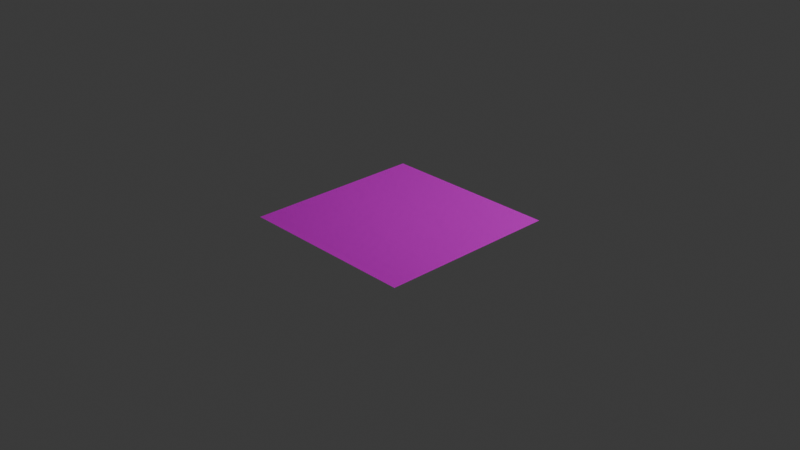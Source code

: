 # Source: render_landscape.blend  (saved by Blender 4.5.90; exported with 4.5.12 LTS)
import bpy
from mathutils import Matrix  # noqa: F401  (used for matrix-valued properties, if any)

bpy.ops.wm.read_factory_settings(use_empty=True)
scene = bpy.context.scene
scene.name = 'Scene'

# ---- collections
col_collection = bpy.data.collections.new('Collection'); scene.collection.children.link(col_collection)

# ---- images (referenced by path relative to the original .blend; pixels are not part of the script)
import os
ASSET_DIR = os.environ.get("B2B_ASSET_DIR", "")  # directory of the original .blend (textures are referenced by path, not embedded)
HERE = os.path.dirname(os.path.abspath(__file__))  # packed textures are extracted next to this script under _unpacked/

def load_image(name, relpath, width, height, colorspace="sRGB"):
    """Load a texture the original file referenced (path relative to the .blend, or extracted next to this script)."""
    p = next((c for c in (os.path.join(HERE, relpath), os.path.join(ASSET_DIR, relpath)) if relpath and os.path.exists(c)), "")
    if p:
        img = bpy.data.images.load(p, check_existing=True)
        img.name = name
    else:  # same state as the original file: an image datablock whose file is absent (Cycles renders it pink)
        img = bpy.data.images.new(name, width, height)
        img.source = "FILE"
        img.filepath = "//" + (relpath or name)
    img.colorspace_settings.name = colorspace
    return img
img_default_m_png = load_image('default_m.png', 'default_m.png', 1024, 1024, 'Non-Color')
img_grass_1_normal_png = load_image('Grass_1_normal.PNG', 'Grass_1_normal.PNG', 1024, 1024, 'Non-Color')
img_grass_1_png = load_image('Grass_1.PNG', 'Grass_1.PNG', 1024, 1024, 'sRGB')
img_ground_1_png = load_image('Ground_1.PNG', 'Ground_1.PNG', 1024, 1024, 'sRGB')
img_ground_2_png = load_image('Ground_2.PNG', 'Ground_2.PNG', 1024, 1024, 'sRGB')
img_ground_3_texture_png = load_image('Ground_3_texture.PNG', 'Ground_3_texture.PNG', 1024, 1024, 'sRGB')
img_stone_floor_texture_png = load_image('Stone_floor_texture.PNG', 'Stone_floor_texture.PNG', 1024, 1024, 'sRGB')
img_ground_1_normal_png = load_image('Ground_1_normal.PNG', 'Ground_1_normal.PNG', 1024, 1024, 'Non-Color')
img_ground_2_normal_png = load_image('Ground_2_normal.PNG', 'Ground_2_normal.PNG', 1024, 1024, 'Non-Color')
img_ground_3_normal_png = load_image('Ground_3_normal.PNG', 'Ground_3_normal.PNG', 1024, 1024, 'Non-Color')
img_stone_floor_normal_png = load_image('Stone_floor_normal.PNG', 'Stone_floor_normal.PNG', 1024, 1024, 'Non-Color')

# ---- materials (node trees are filled in below, after node groups)
mat_render_landscape = bpy.data.materials.new('render_landscape')
mat_render_landscape.use_transparent_shadow = False
mat_render_landscape.preview_render_type = 'FLAT'

# ---- material node trees
mat_render_landscape.use_nodes = True; mat_render_landscape.node_tree.nodes.clear()
_N = mat_render_landscape.node_tree.nodes; _L = mat_render_landscape.node_tree.links
n0 = _N.new('ShaderNodeSeparateXYZ'); n0.name = 'Separate XYZ'; n0.location = (-233, -357)
n0.hide = True
n1 = _N.new('ShaderNodeOutputMaterial'); n1.name = 'Material Output'; n1.location = (325, 118)
n2 = _N.new('ShaderNodeNormalMap'); n2.name = 'Normal Map'; n2.location = (-229, 4)
n2.hide = True
n3 = _N.new('ShaderNodeTexImage'); n3.name = 'Image Texture.002'; n3.location = (-724, -166)
n3.label = 'layer0_textureMaterial'
n3.hide = True
n3.image = img_default_m_png
n4 = _N.new('ShaderNodeTexImage'); n4.name = 'Image Texture.001'; n4.location = (-727, 175)
n4.label = 'layer0_textureNormal'
n4.hide = True
n4.image = img_grass_1_normal_png
n5 = _N.new('ShaderNodeBsdfPrincipled'); n5.name = 'Principled BSDF'; n5.location = (62, 131)
n5.label = 'Principled BSDF'
n5.inputs[3].default_value = 1.45
n6 = _N.new('ShaderNodeTexImage'); n6.name = 'Image Texture'; n6.location = (-855, 654)
n6.label = 'layer0_textureBase'
n6.hide = True
n6.image = img_grass_1_png
n7 = _N.new('ShaderNodeSeparateXYZ'); n7.name = 'Separate XYZ.001'; n7.location = (-1391, 476)
n7.hide = True
n8 = _N.new('ShaderNodeTexImage'); n8.name = 'Image Texture.004'; n8.location = (-857, 561)
n8.label = 'layer1_textureBase'
n8.hide = True
n8.image = img_ground_1_png
n9 = _N.new('ShaderNodeMix'); n9.name = 'Mix'; n9.location = (-384, 485)
n9.hide = True
n9.data_type = 'RGBA'
n10 = _N.new('ShaderNodeMix'); n10.name = 'Mix.001'; n10.location = (-384, 435)
n10.hide = True
n10.data_type = 'RGBA'
n11 = _N.new('ShaderNodeTexImage'); n11.name = 'Image Texture.005'; n11.location = (-854, 473)
n11.label = 'layer2_textureBase'
n11.hide = True
n11.image = img_ground_2_png
n12 = _N.new('ShaderNodeTexImage'); n12.name = 'Image Texture.006'; n12.location = (-856, 379)
n12.label = 'layer3_textureBase'
n12.hide = True
n12.image = img_ground_3_texture_png
n13 = _N.new('ShaderNodeMix'); n13.name = 'Mix.002'; n13.location = (-383, 389)
n13.hide = True
n13.data_type = 'RGBA'
n14 = _N.new('ShaderNodeMix'); n14.name = 'Mix.003'; n14.location = (-377, 336)
n14.hide = True
n14.data_type = 'RGBA'
n15 = _N.new('ShaderNodeTexImage'); n15.name = 'Image Texture.007'; n15.location = (-853, 293)
n15.label = 'layer4_textureBase'
n15.hide = True
n15.image = img_stone_floor_texture_png
n16 = _N.new('ShaderNodeMath'); n16.name = 'Math'; n16.location = (-757, 619)
n16.hide = True
n16.operation = 'MULTIPLY'
n17 = _N.new('ShaderNodeMath'); n17.name = 'Math.001'; n17.location = (-753, 522)
n17.hide = True
n17.operation = 'MULTIPLY'
n18 = _N.new('ShaderNodeMath'); n18.name = 'Math.002'; n18.location = (-755, 431)
n18.hide = True
n18.operation = 'MULTIPLY'
n19 = _N.new('ShaderNodeMath'); n19.name = 'Math.003'; n19.location = (-761, 339)
n19.hide = True
n19.operation = 'MULTIPLY'
n20 = _N.new('ShaderNodeTexImage'); n20.name = 'Image Texture.008'; n20.location = (-720, 123)
n20.label = 'layer1_textureNormal'
n20.hide = True
n20.image = img_ground_1_normal_png
n21 = _N.new('ShaderNodeTexImage'); n21.name = 'Image Texture.009'; n21.location = (-721, 73)
n21.label = 'layer2_textureNormal'
n21.hide = True
n21.image = img_ground_2_normal_png
n22 = _N.new('ShaderNodeTexImage'); n22.name = 'Image Texture.010'; n22.location = (-720, 21)
n22.label = 'layer3_textureNormal'
n22.hide = True
n22.image = img_ground_3_normal_png
n23 = _N.new('ShaderNodeTexImage'); n23.name = 'Image Texture.011'; n23.location = (-721, -29)
n23.label = 'layer4_textureNormal'
n23.hide = True
n23.image = img_stone_floor_normal_png
n24 = _N.new('ShaderNodeMix'); n24.name = 'Mix.004'; n24.location = (-414, 149)
n24.hide = True
n24.data_type = 'RGBA'
n25 = _N.new('ShaderNodeMix'); n25.name = 'Mix.005'; n25.location = (-414, 99)
n25.hide = True
n25.data_type = 'RGBA'
n26 = _N.new('ShaderNodeMix'); n26.name = 'Mix.006'; n26.location = (-413, 53)
n26.hide = True
n26.data_type = 'RGBA'
n27 = _N.new('ShaderNodeMix'); n27.name = 'Mix.007'; n27.location = (-407, 0)
n27.hide = True
n27.data_type = 'RGBA'
n28 = _N.new('ShaderNodeTexImage'); n28.name = 'Image Texture.012'; n28.location = (-724, -210)
n28.label = 'layer1_textureMaterial'
n28.hide = True
n28.image = img_default_m_png
n29 = _N.new('ShaderNodeTexImage'); n29.name = 'Image Texture.013'; n29.location = (-720, -259)
n29.label = 'layer2_textureMaterial'
n29.hide = True
n29.image = img_default_m_png
n30 = _N.new('ShaderNodeTexImage'); n30.name = 'Image Texture.014'; n30.location = (-711, -304)
n30.label = 'layer3_textureMaterial'
n30.hide = True
n30.image = img_default_m_png
n31 = _N.new('ShaderNodeTexImage'); n31.name = 'Image Texture.015'; n31.location = (-706, -348)
n31.label = 'layer4_textureMaterial'
n31.hide = True
n31.image = img_default_m_png
n32 = _N.new('ShaderNodeMix'); n32.name = 'Mix.008'; n32.location = (-432, -183)
n32.hide = True
n32.data_type = 'RGBA'
n33 = _N.new('ShaderNodeMix'); n33.name = 'Mix.009'; n33.location = (-429, -230)
n33.hide = True
n33.data_type = 'RGBA'
n34 = _N.new('ShaderNodeMix'); n34.name = 'Mix.010'; n34.location = (-426, -285)
n34.hide = True
n34.data_type = 'RGBA'
n35 = _N.new('ShaderNodeMix'); n35.name = 'Mix.011'; n35.location = (-412, -332)
n35.hide = True
n35.data_type = 'RGBA'
n36 = _N.new('ShaderNodeNewGeometry'); n36.name = 'Geometry'; n36.location = (-1771, 230)
n36.hide = True
n37 = _N.new('ShaderNodeValue'); n37.name = 'Value'; n37.location = (-1226, 506)
n37.label = 'layer0_alpha'
n37.hide = True
n37.outputs[0].default_value = 1.0
n38 = _N.new('ShaderNodeValue'); n38.name = 'Value.001'; n38.location = (-1229, 454)
n38.label = 'layer1_alpha'
n38.hide = True
n38.outputs[0].default_value = 1.0
n39 = _N.new('ShaderNodeValue'); n39.name = 'Value.002'; n39.location = (-1231, 411)
n39.label = 'layer2_alpha'
n39.hide = True
n39.outputs[0].default_value = 1.0
n40 = _N.new('ShaderNodeValue'); n40.name = 'Value.003'; n40.location = (-1224, 350)
n40.label = 'layer3_alpha'
n40.hide = True
n40.outputs[0].default_value = 1.0
n41 = _N.new('ShaderNodeMath'); n41.name = 'Math.004'; n41.location = (-1061, 511)
n41.hide = True
n41.operation = 'MULTIPLY'
n42 = _N.new('ShaderNodeMath'); n42.name = 'Math.005'; n42.location = (-1060, 464)
n42.hide = True
n42.operation = 'MULTIPLY'
n43 = _N.new('ShaderNodeMath'); n43.name = 'Math.006'; n43.location = (-1058, 416)
n43.hide = True
n43.operation = 'MULTIPLY'
n44 = _N.new('ShaderNodeMath'); n44.name = 'Math.007'; n44.location = (-1055, 357)
n44.hide = True
n44.operation = 'MULTIPLY'
n45 = _N.new('ShaderNodeValue'); n45.name = 'Value.004'; n45.location = (-1736, 142)
n45.label = 'tiling'
n45.hide = True
n45.outputs[0].default_value = 1.0
n46 = _N.new('ShaderNodeVectorMath'); n46.name = 'Vector Math'; n46.location = (-1491, 189)
n46.hide = True
n46.operation = 'MULTIPLY'
n47 = _N.new('ShaderNodeValue'); n47.name = 'Value.005'; n47.location = (-1462, 11)
n47.label = 'layer1_tiling'
n47.hide = True
n47.outputs[0].default_value = 1.0
n48 = _N.new('ShaderNodeValue'); n48.name = 'Value.006'; n48.location = (-1461, 49)
n48.label = 'layer0_tiling'
n48.hide = True
n48.outputs[0].default_value = 1.0
n49 = _N.new('ShaderNodeValue'); n49.name = 'Value.007'; n49.location = (-1458, -73)
n49.label = 'layer3_tiling'
n49.hide = True
n49.outputs[0].default_value = 1.0
n50 = _N.new('ShaderNodeValue'); n50.name = 'Value.008'; n50.location = (-1461, -31)
n50.label = 'layer2_tiling'
n50.hide = True
n50.outputs[0].default_value = 1.0
n51 = _N.new('ShaderNodeValue'); n51.name = 'Value.009'; n51.location = (-1468, -114)
n51.label = 'layer4_tiling'
n51.hide = True
n51.outputs[0].default_value = 1.0
n52 = _N.new('ShaderNodeVectorMath'); n52.name = 'Vector Math.001'; n52.location = (-1269, 69)
n52.hide = True
n52.operation = 'MULTIPLY'
n53 = _N.new('ShaderNodeVectorMath'); n53.name = 'Vector Math.002'; n53.location = (-1270, 28)
n53.hide = True
n53.operation = 'MULTIPLY'
n54 = _N.new('ShaderNodeVectorMath'); n54.name = 'Vector Math.003'; n54.location = (-1270, -20)
n54.hide = True
n54.operation = 'MULTIPLY'
n55 = _N.new('ShaderNodeVectorMath'); n55.name = 'Vector Math.004'; n55.location = (-1271, -64)
n55.hide = True
n55.operation = 'MULTIPLY'
n56 = _N.new('ShaderNodeVectorMath'); n56.name = 'Vector Math.005'; n56.location = (-1270, -109)
n56.hide = True
n56.operation = 'MULTIPLY'
n57 = _N.new('ShaderNodeVertexColor'); n57.name = 'Color Attribute'; n57.location = (-1560, 462)
n57.hide = True
_L.new(n5.outputs[0], n1.inputs[0])
_L.new(n2.outputs[0], n5.inputs[5])
_L.new(n0.outputs[0], n5.inputs[2])
_L.new(n0.outputs[1], n5.inputs[1])
_L.new(n0.outputs[2], n5.inputs[27])
_L.new(n16.outputs[0], n9.inputs[0])
_L.new(n17.outputs[0], n10.inputs[0])
_L.new(n18.outputs[0], n13.inputs[0])
_L.new(n19.outputs[0], n14.inputs[0])
_L.new(n16.outputs[0], n24.inputs[0])
_L.new(n17.outputs[0], n25.inputs[0])
_L.new(n18.outputs[0], n26.inputs[0])
_L.new(n19.outputs[0], n27.inputs[0])
_L.new(n16.outputs[0], n32.inputs[0])
_L.new(n17.outputs[0], n33.inputs[0])
_L.new(n18.outputs[0], n34.inputs[0])
_L.new(n19.outputs[0], n35.inputs[0])
_L.new(n37.outputs[0], n41.inputs[1])
_L.new(n41.outputs[0], n16.inputs[1])
_L.new(n7.outputs[0], n41.inputs[0])
_L.new(n42.outputs[0], n17.inputs[1])
_L.new(n7.outputs[1], n42.inputs[0])
_L.new(n38.outputs[0], n42.inputs[1])
_L.new(n43.outputs[0], n18.inputs[1])
_L.new(n39.outputs[0], n43.inputs[1])
_L.new(n7.outputs[2], n43.inputs[0])
_L.new(n44.outputs[0], n19.inputs[1])
_L.new(n40.outputs[0], n44.inputs[1])
_L.new(n45.outputs[0], n46.inputs[1])
_L.new(n36.outputs[0], n46.inputs[0])
_L.new(n52.outputs[0], n6.inputs[0])
_L.new(n52.outputs[0], n4.inputs[0])
_L.new(n52.outputs[0], n3.inputs[0])
_L.new(n46.outputs[0], n52.inputs[0])
_L.new(n46.outputs[0], n53.inputs[0])
_L.new(n46.outputs[0], n54.inputs[0])
_L.new(n46.outputs[0], n55.inputs[0])
_L.new(n46.outputs[0], n56.inputs[0])
_L.new(n48.outputs[0], n52.inputs[1])
_L.new(n47.outputs[0], n53.inputs[1])
_L.new(n50.outputs[0], n54.inputs[1])
_L.new(n49.outputs[0], n55.inputs[1])
_L.new(n51.outputs[0], n56.inputs[1])
_L.new(n53.outputs[0], n8.inputs[0])
_L.new(n53.outputs[0], n20.inputs[0])
_L.new(n53.outputs[0], n28.inputs[0])
_L.new(n54.outputs[0], n11.inputs[0])
_L.new(n54.outputs[0], n21.inputs[0])
_L.new(n54.outputs[0], n29.inputs[0])
_L.new(n55.outputs[0], n12.inputs[0])
_L.new(n55.outputs[0], n22.inputs[0])
_L.new(n55.outputs[0], n30.inputs[0])
_L.new(n56.outputs[0], n15.inputs[0])
_L.new(n56.outputs[0], n23.inputs[0])
_L.new(n56.outputs[0], n31.inputs[0])
_L.new(n57.outputs[0], n7.inputs[0])
_L.new(n57.outputs[1], n44.inputs[0])
_L.new(n14.outputs[2], n13.inputs[6])
_L.new(n13.outputs[2], n10.inputs[6])
_L.new(n10.outputs[2], n9.inputs[6])
_L.new(n11.outputs[0], n13.inputs[7])
_L.new(n8.outputs[0], n10.inputs[7])
_L.new(n6.outputs[0], n9.inputs[7])
_L.new(n9.outputs[2], n5.inputs[0])
_L.new(n15.outputs[0], n14.inputs[6])
_L.new(n12.outputs[0], n14.inputs[7])
_L.new(n21.outputs[0], n26.inputs[7])
_L.new(n20.outputs[0], n25.inputs[7])
_L.new(n4.outputs[0], n24.inputs[7])
_L.new(n27.outputs[2], n26.inputs[6])
_L.new(n26.outputs[2], n25.inputs[6])
_L.new(n25.outputs[2], n24.inputs[6])
_L.new(n24.outputs[2], n2.inputs[1])
_L.new(n31.outputs[0], n35.inputs[6])
_L.new(n30.outputs[0], n35.inputs[7])
_L.new(n29.outputs[0], n34.inputs[7])
_L.new(n28.outputs[0], n33.inputs[7])
_L.new(n3.outputs[0], n32.inputs[7])
_L.new(n35.outputs[2], n34.inputs[6])
_L.new(n34.outputs[2], n33.inputs[6])
_L.new(n33.outputs[2], n32.inputs[6])
_L.new(n32.outputs[2], n0.inputs[0])
_L.new(n22.outputs[0], n27.inputs[7])
_L.new(n23.outputs[0], n27.inputs[6])
_L.new(n6.outputs[1], n16.inputs[0])
_L.new(n8.outputs[1], n17.inputs[0])
_L.new(n11.outputs[1], n18.inputs[0])
_L.new(n12.outputs[1], n19.inputs[0])
n1.is_active_output = True

# ---- world
world_world = bpy.data.worlds.new('World'); scene.world = world_world
world_world.use_nodes = True; world_world.node_tree.nodes.clear()
_N = world_world.node_tree.nodes; _L = world_world.node_tree.links
n0 = _N.new('ShaderNodeOutputWorld'); n0.name = 'World Output'; n0.location = (300, 300)
n1 = _N.new('ShaderNodeBackground'); n1.name = 'Background'; n1.location = (10, 300)
n1.inputs[0].default_value = (0.05088, 0.05088, 0.05088, 1.0)
_L.new(n1.outputs[0], n0.inputs[0])
n0.is_active_output = True
world_world.color = (0.05088, 0.05088, 0.05088)
world_world.use_sun_shadow = False
world_world.sun_shadow_jitter_overblur = 0.0

# ---- cameras
cam_camera = bpy.data.cameras.new('Camera')
cam_camera.clip_end = 100.0
cam_camera.ortho_scale = 7.314

# ---- lights
light_light = bpy.data.lights.new('Light', 'POINT')
light_light.transmission_factor = 0.0
light_light.use_soft_falloff = False
light_light.energy = 1000.0
light_light.shadow_soft_size = 0.1
light_light.shadow_maximum_resolution = 0.006
light_light.use_absolute_resolution = True

# ---- meshes
me_plane = bpy.data.meshes.new('Plane')
me_plane.from_pydata([(-1.0, -1.0, 0.0), (1.0, -1.0, 0.0), (-1.0, 1.0, 0.0), (1.0, 1.0, 0.0)], [], [(0, 1, 3, 2)])
_uv = me_plane.uv_layers.new(name='UVMap')
_uv.uv.foreach_set('vector', [0.0, 0.0, 1.0, 0.0, 1.0, 1.0, 0.0, 1.0])
me_plane.materials.append(mat_render_landscape)
me_plane.update()

# ---- objects
ob_light = bpy.data.objects.new('Light', light_light)
ob_camera = bpy.data.objects.new('Camera', cam_camera)
ob_plane = bpy.data.objects.new('Plane', me_plane)

# ---- transforms, parenting, visibility, modifiers, constraints
ob_light.location = (4.076, 1.005, 5.904)
ob_light.rotation_euler = (0.6503, 0.05522, 1.866)
ob_light.lock_rotations_4d = False
ob_light.empty_display_type = 'ARROWS'
ob_light.color = (0.0, 0.0, 0.0, 0.0)
ob_light.lineart.crease_threshold = 0.0
ob_camera.location = (7.359, -6.926, 4.958)
ob_camera.rotation_euler = (1.109, 0.0, 0.8149)
ob_camera.lock_rotations_4d = False
ob_camera.empty_display_type = 'ARROWS'
ob_camera.color = (0.0, 0.0, 0.0, 0.0)
ob_camera.display_type = 'WIRE'
ob_camera.lineart.crease_threshold = 0.0
ob_plane.location = (0.0, 0.0, 0.0)

# ---- collection membership
col_collection.objects.link(ob_light)
col_collection.objects.link(ob_camera)
col_collection.objects.link(ob_plane)

# ---- scene / render settings (as saved in the file)
scene.camera = ob_camera
scene.frame_start = 1; scene.frame_end = 250; scene.frame_set(0)
scene.render.engine = 'BLENDER_EEVEE_NEXT'
scene.cycles.sampling_pattern = 'TABULATED_SOBOL'
bpy.context.view_layer.update()
